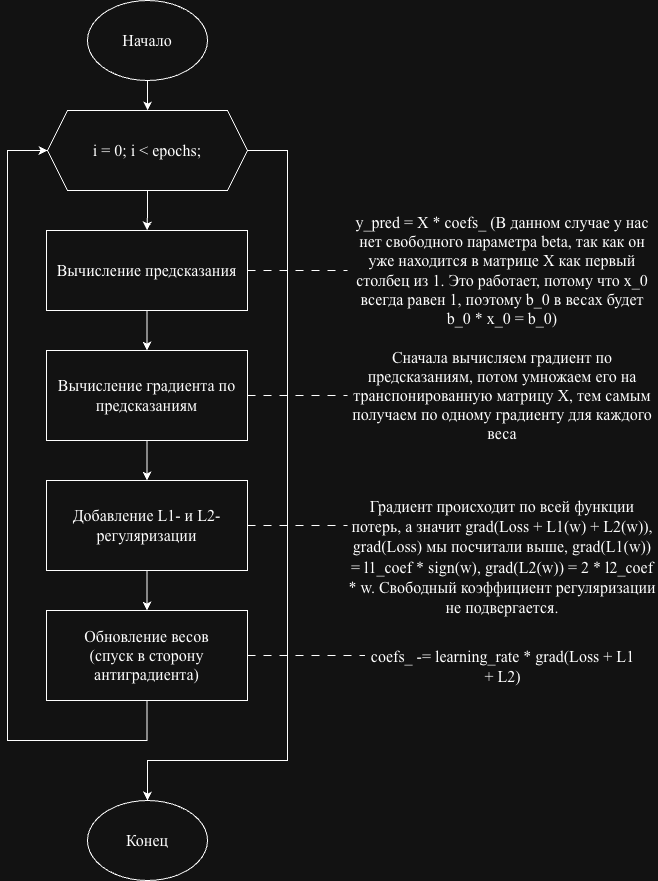

The diagram above was exported from draw.io. Its source (the exported page's mxGraphModel, read from the mxfile embedded in the PNG):
<mxGraphModel dx="1323" dy="1023" grid="1" gridSize="10" guides="1" tooltips="1" connect="1" arrows="1" fold="1" page="1" pageScale="1" pageWidth="827" pageHeight="1169" math="0" shadow="0">
  <root>
    <mxCell id="0" />
    <mxCell id="1" parent="0" />
    <mxCell id="HtjcY69bFHsatYFmv_hF-3" edge="1" parent="1" source="HtjcY69bFHsatYFmv_hF-1" style="edgeStyle=orthogonalEdgeStyle;rounded=0;orthogonalLoop=1;jettySize=auto;html=1;fontSize=16;fontFamily=Times New Roman;" target="HtjcY69bFHsatYFmv_hF-2" value="">
      <mxGeometry relative="1" as="geometry" />
    </mxCell>
    <mxCell id="HtjcY69bFHsatYFmv_hF-1" parent="1" style="ellipse;whiteSpace=wrap;html=1;fillColor=none;fontSize=16;fontFamily=Times New Roman;" value="Начало" vertex="1">
      <mxGeometry height="80" width="120" x="280" y="80" as="geometry" />
    </mxCell>
    <mxCell id="HtjcY69bFHsatYFmv_hF-5" edge="1" parent="1" source="HtjcY69bFHsatYFmv_hF-2" style="edgeStyle=orthogonalEdgeStyle;rounded=0;orthogonalLoop=1;jettySize=auto;html=1;fontSize=16;fontFamily=Times New Roman;" target="HtjcY69bFHsatYFmv_hF-4" value="">
      <mxGeometry relative="1" as="geometry" />
    </mxCell>
    <mxCell id="HtjcY69bFHsatYFmv_hF-15" edge="1" parent="1" source="HtjcY69bFHsatYFmv_hF-2" style="edgeStyle=orthogonalEdgeStyle;rounded=0;orthogonalLoop=1;jettySize=auto;html=1;entryX=0.5;entryY=0;entryDx=0;entryDy=0;fontSize=16;fontFamily=Times New Roman;" target="HtjcY69bFHsatYFmv_hF-14">
      <mxGeometry relative="1" as="geometry">
        <Array as="points">
          <mxPoint x="480" y="230" />
          <mxPoint x="480" y="840" />
          <mxPoint x="340" y="840" />
        </Array>
      </mxGeometry>
    </mxCell>
    <mxCell id="HtjcY69bFHsatYFmv_hF-2" parent="1" style="shape=hexagon;perimeter=hexagonPerimeter2;whiteSpace=wrap;html=1;fixedSize=1;fillColor=none;fontSize=16;fontFamily=Times New Roman;" value="i = 0; i &amp;lt; epochs;" vertex="1">
      <mxGeometry height="80" width="200" x="240" y="190" as="geometry" />
    </mxCell>
    <mxCell id="HtjcY69bFHsatYFmv_hF-7" edge="1" parent="1" source="HtjcY69bFHsatYFmv_hF-4" style="edgeStyle=orthogonalEdgeStyle;rounded=0;orthogonalLoop=1;jettySize=auto;html=1;fontSize=16;fontFamily=Times New Roman;" target="HtjcY69bFHsatYFmv_hF-6" value="">
      <mxGeometry relative="1" as="geometry" />
    </mxCell>
    <mxCell id="HtjcY69bFHsatYFmv_hF-17" edge="1" parent="1" source="HtjcY69bFHsatYFmv_hF-4" style="edgeStyle=orthogonalEdgeStyle;rounded=0;orthogonalLoop=1;jettySize=auto;html=1;entryX=0;entryY=0.5;entryDx=0;entryDy=0;endArrow=none;endFill=0;dashed=1;dashPattern=8 8;fontSize=16;fontFamily=Times New Roman;" target="HtjcY69bFHsatYFmv_hF-16">
      <mxGeometry relative="1" as="geometry" />
    </mxCell>
    <mxCell id="HtjcY69bFHsatYFmv_hF-4" parent="1" style="rounded=0;whiteSpace=wrap;html=1;fillColor=none;fontSize=16;fontFamily=Times New Roman;" value="Вычисление предсказания" vertex="1">
      <mxGeometry height="80" width="201" x="239" y="310" as="geometry" />
    </mxCell>
    <mxCell id="HtjcY69bFHsatYFmv_hF-9" edge="1" parent="1" source="HtjcY69bFHsatYFmv_hF-6" style="edgeStyle=orthogonalEdgeStyle;rounded=0;orthogonalLoop=1;jettySize=auto;html=1;fontSize=16;fontFamily=Times New Roman;" target="HtjcY69bFHsatYFmv_hF-8" value="">
      <mxGeometry relative="1" as="geometry" />
    </mxCell>
    <mxCell id="HtjcY69bFHsatYFmv_hF-21" edge="1" parent="1" source="HtjcY69bFHsatYFmv_hF-6" style="edgeStyle=orthogonalEdgeStyle;rounded=0;orthogonalLoop=1;jettySize=auto;html=1;entryX=0;entryY=0.5;entryDx=0;entryDy=0;endArrow=none;endFill=0;dashed=1;dashPattern=8 8;fontSize=16;" target="HtjcY69bFHsatYFmv_hF-20">
      <mxGeometry relative="1" as="geometry" />
    </mxCell>
    <mxCell id="HtjcY69bFHsatYFmv_hF-6" parent="1" style="rounded=0;whiteSpace=wrap;html=1;fillColor=none;fontSize=16;fontFamily=Times New Roman;" value="Вычисление градиента по предсказаниям" vertex="1">
      <mxGeometry height="90" width="201" x="239" y="430" as="geometry" />
    </mxCell>
    <mxCell id="HtjcY69bFHsatYFmv_hF-11" edge="1" parent="1" source="HtjcY69bFHsatYFmv_hF-8" style="edgeStyle=orthogonalEdgeStyle;rounded=0;orthogonalLoop=1;jettySize=auto;html=1;fontSize=16;fontFamily=Times New Roman;" target="HtjcY69bFHsatYFmv_hF-10" value="">
      <mxGeometry relative="1" as="geometry" />
    </mxCell>
    <mxCell id="HtjcY69bFHsatYFmv_hF-23" edge="1" parent="1" source="HtjcY69bFHsatYFmv_hF-8" style="edgeStyle=orthogonalEdgeStyle;rounded=0;orthogonalLoop=1;jettySize=auto;html=1;entryX=0;entryY=0.5;entryDx=0;entryDy=0;dashed=1;dashPattern=8 8;endArrow=none;endFill=0;fontSize=16;" target="HtjcY69bFHsatYFmv_hF-22">
      <mxGeometry relative="1" as="geometry" />
    </mxCell>
    <mxCell id="HtjcY69bFHsatYFmv_hF-8" parent="1" style="rounded=0;whiteSpace=wrap;html=1;fillColor=none;fontSize=16;fontFamily=Times New Roman;" value="Добавление L1- и L2- регуляризации" vertex="1">
      <mxGeometry height="90" width="201" x="239" y="560" as="geometry" />
    </mxCell>
    <mxCell id="HtjcY69bFHsatYFmv_hF-12" edge="1" parent="1" source="HtjcY69bFHsatYFmv_hF-10" style="edgeStyle=orthogonalEdgeStyle;rounded=0;orthogonalLoop=1;jettySize=auto;html=1;entryX=0;entryY=0.5;entryDx=0;entryDy=0;exitX=0.5;exitY=1;exitDx=0;exitDy=0;fontSize=16;fontFamily=Times New Roman;" target="HtjcY69bFHsatYFmv_hF-2">
      <mxGeometry relative="1" as="geometry">
        <Array as="points">
          <mxPoint x="340" y="820" />
          <mxPoint x="200" y="820" />
          <mxPoint x="200" y="230" />
        </Array>
      </mxGeometry>
    </mxCell>
    <mxCell id="HtjcY69bFHsatYFmv_hF-25" edge="1" parent="1" source="HtjcY69bFHsatYFmv_hF-10" style="edgeStyle=orthogonalEdgeStyle;rounded=0;orthogonalLoop=1;jettySize=auto;html=1;endArrow=none;endFill=0;dashed=1;dashPattern=8 8;fontSize=16;" target="HtjcY69bFHsatYFmv_hF-24">
      <mxGeometry relative="1" as="geometry" />
    </mxCell>
    <mxCell id="HtjcY69bFHsatYFmv_hF-10" parent="1" style="rounded=0;whiteSpace=wrap;html=1;fillColor=none;fontSize=16;fontFamily=Times New Roman;" value="Обновление весов&lt;div&gt;(спуск в сторону антиградиента)&lt;/div&gt;" vertex="1">
      <mxGeometry height="90" width="201" x="239" y="690" as="geometry" />
    </mxCell>
    <mxCell id="HtjcY69bFHsatYFmv_hF-14" parent="1" style="ellipse;whiteSpace=wrap;html=1;fillColor=none;fontSize=16;fontFamily=Times New Roman;" value="Конец" vertex="1">
      <mxGeometry height="80" width="120" x="280" y="880" as="geometry" />
    </mxCell>
    <mxCell id="HtjcY69bFHsatYFmv_hF-16" parent="1" style="text;html=1;whiteSpace=wrap;strokeColor=none;fillColor=none;align=center;verticalAlign=middle;rounded=0;fontSize=16;fontFamily=Times New Roman;" value="y_pred = X * coefs_ (В данном случае у нас нет свободного параметра beta, так как он уже находится в матрице X как первый столбец из 1. Это работает, потому что x_0 всегда равен 1, поэтому b_0 в весах будет b_0 * x_0 = b_0)" vertex="1">
      <mxGeometry height="30" width="310" x="540" y="335" as="geometry" />
    </mxCell>
    <mxCell id="HtjcY69bFHsatYFmv_hF-20" parent="1" style="text;html=1;whiteSpace=wrap;strokeColor=none;fillColor=none;align=center;verticalAlign=middle;rounded=0;fontSize=16;fontFamily=Times New Roman;" value="Сначала вычисляем градиент по предсказаниям, потом умножаем его на транспонированную матрицу X, тем самым получаем по одному градиенту для каждого веса" vertex="1">
      <mxGeometry height="30" width="310" x="540" y="460" as="geometry" />
    </mxCell>
    <mxCell id="HtjcY69bFHsatYFmv_hF-22" parent="1" style="text;whiteSpace=wrap;html=1;align=center;fontSize=16;" value="&lt;span style=&quot;font-family: &amp;quot;Times New Roman&amp;quot;;&quot;&gt;Градиент происходит по всей функции потерь, а значит grad(Loss + L1(w) + L2(w)), grad(Loss) мы посчитали выше, grad(L1(w)) = l1_coef * sign(w), grad(L2(w)) = 2 * l2_coef * w. Свободный коэффициент регуляризации не подвергается.&lt;/span&gt;" vertex="1">
      <mxGeometry height="70" width="310" x="540" y="570" as="geometry" />
    </mxCell>
    <mxCell id="HtjcY69bFHsatYFmv_hF-24" parent="1" style="text;whiteSpace=wrap;html=1;align=center;fontSize=16;" value="&lt;font face=&quot;Times New Roman&quot;&gt;&lt;span&gt;coefs_ -= learning_rate * grad(Loss + L1 + L2)&lt;/span&gt;&lt;/font&gt;" vertex="1">
      <mxGeometry height="30" width="275" x="557.5" y="720" as="geometry" />
    </mxCell>
  </root>
</mxGraphModel>